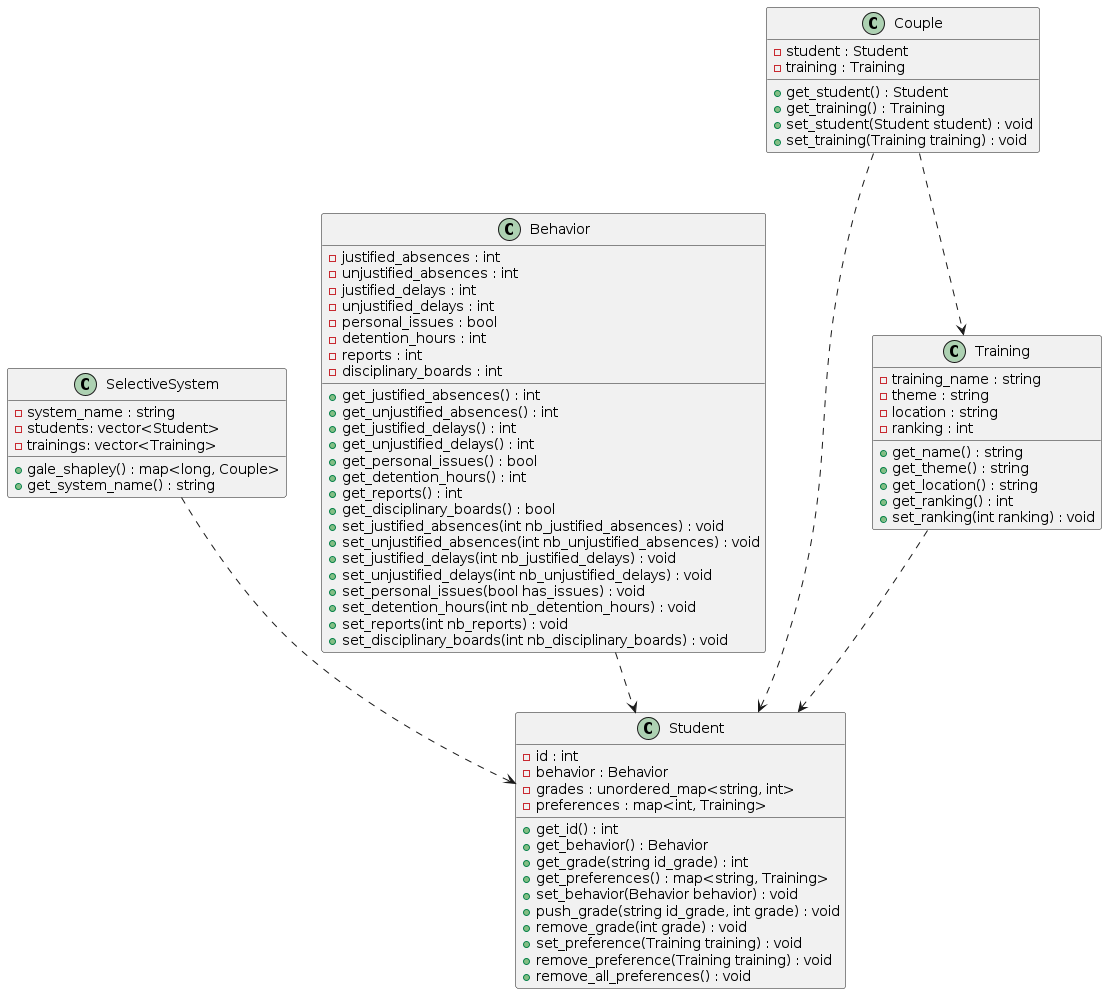

The diagram above was rendered by PlantUML. Its source (embedded in the PNG):
@startuml diagram

SelectiveSystem ..> Student
Behavior ..> Student
Training ..> Student
Couple ..> Student
Couple ..> Training


class Student {
    -id : int
    -behavior : Behavior
    -grades : unordered_map<string, int>
    -preferences : map<int, Training> 
    +get_id() : int
    +get_behavior() : Behavior
    +get_grade(string id_grade) : int
    +get_preferences() : map<string, Training> 
    +set_behavior(Behavior behavior) : void
    +push_grade(string id_grade, int grade) : void
    +remove_grade(int grade) : void
    +set_preference(Training training) : void
    +remove_preference(Training training) : void
    +remove_all_preferences() : void
}

class SelectiveSystem {
    -system_name : string
    -students: vector<Student>
    -trainings: vector<Training>
    + gale_shapley() : map<long, Couple> 
    + get_system_name() : string
}

class Training {
    - training_name : string
    - theme : string
    - location : string
    - ranking : int
    + get_name() : string
    + get_theme() : string
    + get_location() : string
    + get_ranking() : int
    + set_ranking(int ranking) : void
}


class Behavior {
    -justified_absences : int
    -unjustified_absences : int
    -justified_delays : int
    -unjustified_delays : int
    -personal_issues : bool
    -detention_hours : int
    -reports : int
    -disciplinary_boards : int
    +get_justified_absences() : int
    +get_unjustified_absences() : int
    +get_justified_delays() : int
    +get_unjustified_delays() : int
    +get_personal_issues() : bool
    +get_detention_hours() : int
    +get_reports() : int
    +get_disciplinary_boards() : bool
    +set_justified_absences(int nb_justified_absences) : void
    +set_unjustified_absences(int nb_unjustified_absences) : void
    +set_justified_delays(int nb_justified_delays) : void
    +set_unjustified_delays(int nb_unjustified_delays) : void
    +set_personal_issues(bool has_issues) : void
    +set_detention_hours(int nb_detention_hours) : void
    +set_reports(int nb_reports) : void
    +set_disciplinary_boards(int nb_disciplinary_boards) : void
}

class Couple {
    -student : Student
    -training : Training
    + get_student() : Student
    + get_training() : Training
    + set_student(Student student) : void
    + set_training(Training training) : void
}


@enduml